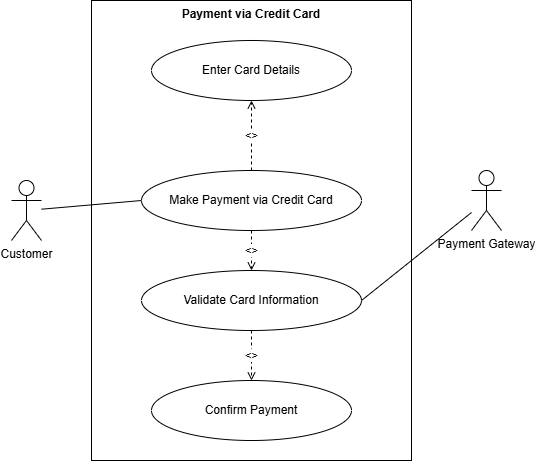

The diagram above was exported from draw.io. Its source (the exported page's mxGraphModel, read from the mxfile embedded in the PNG):
<mxGraphModel dx="1030" dy="562" grid="1" gridSize="10" guides="1" tooltips="1" connect="1" arrows="1" fold="1" page="1" pageScale="1" pageWidth="4681" pageHeight="3300" math="0" shadow="0">
  <root>
    <mxCell id="0" />
    <mxCell id="1" parent="0" />
    <mxCell id="7AA-_64r6RqszNCm94Ai-2" parent="1" style="shape=rect;whiteSpace=wrap;html=1;align=center;verticalAlign=top;fillColor=none;fontStyle=1;" value="Payment via Credit Card" vertex="1">
      <mxGeometry height="460" width="320" x="100" y="200" as="geometry" />
    </mxCell>
    <mxCell id="7AA-_64r6RqszNCm94Ai-3" parent="1" style="shape=umlActor;verticalLabelPosition=bottom;verticalAlign=top;html=1;outlineConnect=0;" value="Customer" vertex="1">
      <mxGeometry height="60" width="30" x="20" y="380" as="geometry" />
    </mxCell>
    <mxCell id="7AA-_64r6RqszNCm94Ai-4" parent="1" style="shape=umlActor;verticalLabelPosition=bottom;verticalAlign=top;html=1;outlineConnect=0;" value="Payment Gateway" vertex="1">
      <mxGeometry height="60" width="30" x="480" y="370" as="geometry" />
    </mxCell>
    <mxCell id="7AA-_64r6RqszNCm94Ai-5" parent="1" style="ellipse;whiteSpace=wrap;html=1;" value="Make Payment via Credit Card" vertex="1">
      <mxGeometry height="60" width="220" x="150" y="370" as="geometry" />
    </mxCell>
    <mxCell id="7AA-_64r6RqszNCm94Ai-6" parent="1" style="ellipse;whiteSpace=wrap;html=1;" value="Enter Card Details" vertex="1">
      <mxGeometry height="60" width="200" x="160" y="240" as="geometry" />
    </mxCell>
    <mxCell id="7AA-_64r6RqszNCm94Ai-7" parent="1" style="ellipse;whiteSpace=wrap;html=1;" value="Validate Card Information" vertex="1">
      <mxGeometry height="60" width="220" x="150" y="470" as="geometry" />
    </mxCell>
    <mxCell id="7AA-_64r6RqszNCm94Ai-8" parent="1" style="ellipse;whiteSpace=wrap;html=1;" value="Confirm Payment" vertex="1">
      <mxGeometry height="60" width="200" x="160" y="580" as="geometry" />
    </mxCell>
    <mxCell id="7AA-_64r6RqszNCm94Ai-9" edge="1" parent="1" source="7AA-_64r6RqszNCm94Ai-3" style="endArrow=none;html=1;rounded=0;entryX=0;entryY=0.5;entryDx=0;entryDy=0;" target="7AA-_64r6RqszNCm94Ai-5">
      <mxGeometry height="50" relative="1" width="50" as="geometry" />
    </mxCell>
    <mxCell id="7AA-_64r6RqszNCm94Ai-10" edge="1" parent="1" source="7AA-_64r6RqszNCm94Ai-7" style="endArrow=none;html=1;rounded=0;exitX=1;exitY=0.5;exitDx=0;exitDy=0;" target="7AA-_64r6RqszNCm94Ai-4">
      <mxGeometry height="50" relative="1" width="50" as="geometry" />
    </mxCell>
    <mxCell id="7AA-_64r6RqszNCm94Ai-11" edge="1" parent="1" source="7AA-_64r6RqszNCm94Ai-5" style="endArrow=open;dashed=1;html=1;rounded=0;exitX=0.5;exitY=0;exitDx=0;exitDy=0;entryX=0.5;entryY=1;entryDx=0;entryDy=0;endFill=0;" target="7AA-_64r6RqszNCm94Ai-6" value="&lt;&lt;include&gt;&gt;">
      <mxGeometry height="50" relative="1" width="50" as="geometry" />
    </mxCell>
    <mxCell id="7AA-_64r6RqszNCm94Ai-12" edge="1" parent="1" source="7AA-_64r6RqszNCm94Ai-5" style="endArrow=open;dashed=1;html=1;rounded=0;exitX=0.5;exitY=1;exitDx=0;exitDy=0;entryX=0.5;entryY=0;entryDx=0;entryDy=0;endFill=0;" target="7AA-_64r6RqszNCm94Ai-7" value="&lt;&lt;include&gt;&gt;">
      <mxGeometry height="50" relative="1" width="50" as="geometry" />
    </mxCell>
    <mxCell id="7AA-_64r6RqszNCm94Ai-13" edge="1" parent="1" source="7AA-_64r6RqszNCm94Ai-7" style="endArrow=open;dashed=1;html=1;rounded=0;exitX=0.5;exitY=1;exitDx=0;exitDy=0;entryX=0.5;entryY=0;entryDx=0;entryDy=0;endFill=0;" target="7AA-_64r6RqszNCm94Ai-8" value="&lt;&lt;include&gt;&gt;">
      <mxGeometry height="50" relative="1" width="50" as="geometry" />
    </mxCell>
  </root>
</mxGraphModel>